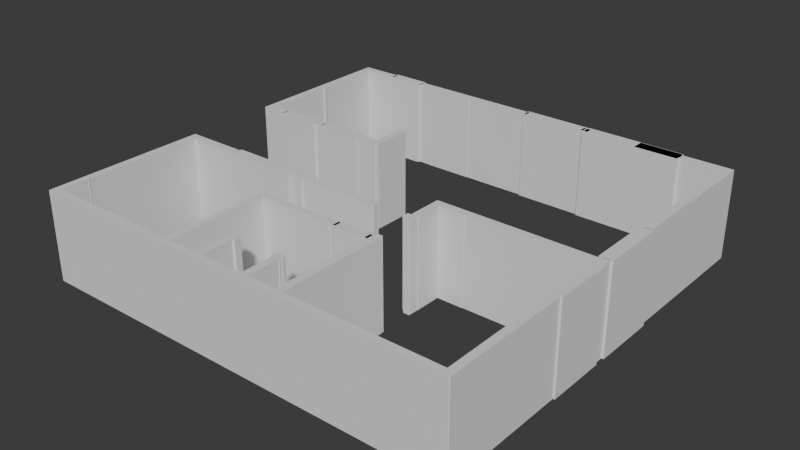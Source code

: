 # Source: full_housebuild.blend  (saved by Blender 4.2.66; exported with 4.5.12 LTS)
import bpy
from mathutils import Matrix  # noqa: F401  (used for matrix-valued properties, if any)

bpy.ops.wm.read_factory_settings(use_empty=True)
scene = bpy.context.scene
scene.name = 'Scene'

# ---- world
world_world = bpy.data.worlds.new('World'); scene.world = world_world
world_world.use_nodes = True; world_world.node_tree.nodes.clear()
_N = world_world.node_tree.nodes; _L = world_world.node_tree.links
n0 = _N.new('ShaderNodeOutputWorld'); n0.name = 'World Output'; n0.location = (300, 300)
n1 = _N.new('ShaderNodeBackground'); n1.name = 'Background'; n1.location = (10, 300)
n1.inputs[0].default_value = (0.05088, 0.05088, 0.05088, 1.0)
_L.new(n1.outputs[0], n0.inputs[0])
n0.is_active_output = True
world_world.color = (0.05088, 0.05088, 0.05088)
world_world.sun_shadow_jitter_overblur = 0.0

# ---- meshes
me_simplewall_1_003 = bpy.data.meshes.new('SimpleWall_1.003')
me_simplewall_1_003.from_pydata([(650.0, 947.0, 0.0), (651.0, 946.0, 0.0), (666.0, 946.0, 0.0), (667.0, 947.0, 0.0), (667.0, 961.0, 0.0), (666.0, 962.0, 0.0), (651.0, 962.0, 0.0), (650.0, 961.0, 0.0), (650.0, 947.0, 200.0), (651.0, 946.0, 200.0), (666.0, 946.0, 200.0), (667.0, 947.0, 200.0), (667.0, 961.0, 200.0), (666.0, 962.0, 200.0), (651.0, 962.0, 200.0), (650.0, 961.0, 200.0)], [], [(0, 7, 6, 5, 4, 3, 2, 1), (8, 9, 10, 11, 12, 13, 14, 15), (6, 7, 15, 14), (4, 5, 13, 12), (2, 3, 11, 10), (0, 1, 9, 8), (5, 6, 14, 13), (3, 4, 12, 11), (1, 2, 10, 9), (7, 0, 8, 15)])
me_simplewall_1_003.update()
me_simplewall_2_003 = bpy.data.meshes.new('SimpleWall_2.003')
me_simplewall_2_003.from_pydata([(235.0, 946.0, 0.0), (236.0, 945.0, 0.0), (350.0, 945.0, 0.0), (351.0, 946.0, 0.0), (507.0, 946.0, 0.0), (508.0, 947.0, 0.0), (508.0, 961.0, 0.0), (507.0, 962.0, 0.0), (202.0, 962.0, 0.0), (201.0, 961.0, 0.0), (201.0, 947.0, 0.0), (202.0, 946.0, 0.0), (235.0, 946.0, 200.0), (236.0, 945.0, 200.0), (350.0, 945.0, 200.0), (351.0, 946.0, 200.0), (507.0, 946.0, 200.0), (508.0, 947.0, 200.0), (508.0, 961.0, 200.0), (507.0, 962.0, 200.0), (202.0, 962.0, 200.0), (201.0, 961.0, 200.0), (201.0, 947.0, 200.0), (202.0, 946.0, 200.0)], [], [(0, 11, 10, 9, 8, 7, 6, 5, 4, 3, 2, 1), (12, 13, 14, 15, 16, 17, 18, 19, 20, 21, 22, 23), (8, 9, 21, 20), (5, 6, 18, 17), (2, 3, 15, 14), (9, 10, 22, 21), (11, 0, 12, 23), (6, 7, 19, 18), (3, 4, 16, 15), (10, 11, 23, 22), (0, 1, 13, 12), (7, 8, 20, 19), (4, 5, 17, 16), (1, 2, 14, 13)])
me_simplewall_2_003.update()
me_simplewall_3_003 = bpy.data.meshes.new('SimpleWall_3.003')
me_simplewall_3_003.from_pydata([(981.0, 622.0, 0.0), (982.0, 621.0, 0.0), (997.0, 621.0, 0.0), (998.0, 622.0, 0.0), (998.0, 961.0, 0.0), (997.0, 962.0, 0.0), (883.0, 962.0, 0.0), (882.0, 961.0, 0.0), (882.0, 947.0, 0.0), (883.0, 946.0, 0.0), (981.0, 946.0, 0.0), (981.0, 622.0, 200.0), (982.0, 621.0, 200.0), (997.0, 621.0, 200.0), (998.0, 622.0, 200.0), (998.0, 961.0, 200.0), (997.0, 962.0, 200.0), (883.0, 962.0, 200.0), (882.0, 961.0, 200.0), (882.0, 947.0, 200.0), (883.0, 946.0, 200.0), (981.0, 946.0, 200.0)], [], [(0, 10, 9, 8, 7, 6, 5, 4, 3, 2, 1), (11, 12, 13, 14, 15, 16, 17, 18, 19, 20, 21), (10, 0, 11, 21), (6, 7, 18, 17), (3, 4, 15, 14), (0, 1, 12, 11), (7, 8, 19, 18), (4, 5, 16, 15), (1, 2, 13, 12), (8, 9, 20, 19), (5, 6, 17, 16), (2, 3, 14, 13), (9, 10, 21, 20)])
me_simplewall_3_003.update()
me_simplewall_4_003 = bpy.data.meshes.new('SimpleWall_4.003')
me_simplewall_4_003.from_pydata([(181.0, 606.0, 0.0), (182.0, 605.0, 0.0), (201.0, 605.0, 0.0), (202.0, 606.0, 0.0), (202.0, 621.0, 0.0), (201.0, 622.0, 0.0), (197.0, 622.0, 0.0), (198.0, 623.0, 0.0), (198.0, 626.0, 0.0), (197.0, 627.0, 0.0), (193.0, 627.0, 0.0), (192.0, 626.0, 0.0), (192.0, 624.0, 0.0), (193.0, 623.0, 0.0), (193.0, 622.0, 0.0), (182.0, 622.0, 0.0), (181.0, 621.0, 0.0), (181.0, 606.0, 200.0), (182.0, 605.0, 200.0), (201.0, 605.0, 200.0), (202.0, 606.0, 200.0), (202.0, 621.0, 200.0), (201.0, 622.0, 200.0), (197.0, 622.0, 200.0), (198.0, 623.0, 200.0), (198.0, 626.0, 200.0), (197.0, 627.0, 200.0), (193.0, 627.0, 200.0), (192.0, 626.0, 200.0), (192.0, 624.0, 200.0), (193.0, 623.0, 200.0), (193.0, 622.0, 200.0), (182.0, 622.0, 200.0), (181.0, 621.0, 200.0)], [], [(0, 16, 15, 14, 13, 12, 11, 10, 9, 8, 7, 6, 5, 4, 3, 2, 1), (17, 18, 19, 20, 21, 22, 23, 24, 25, 26, 27, 28, 29, 30, 31, 32, 33), (1, 2, 19, 18), (9, 10, 27, 26), (2, 3, 20, 19), (10, 11, 28, 27), (3, 4, 21, 20), (11, 12, 29, 28), (4, 5, 22, 21), (12, 13, 30, 29), (5, 6, 23, 22), (13, 14, 31, 30), (6, 7, 24, 23), (16, 0, 17, 33), (14, 15, 32, 31), (7, 8, 25, 24), (0, 1, 18, 17), (15, 16, 33, 32), (8, 9, 26, 25)])
me_simplewall_4_003.update()
me_simplewall_5_003 = bpy.data.meshes.new('SimpleWall_5.003')
me_simplewall_5_003.from_pydata([(25.0, 606.0, 0.0), (26.0, 605.0, 0.0), (84.0, 605.0, 0.0), (85.0, 606.0, 0.0), (85.0, 621.0, 0.0), (84.0, 622.0, 0.0), (43.0, 622.0, 0.0), (42.0, 623.0, 0.0), (42.0, 782.0, 0.0), (42.0, 781.0, 0.0), (43.0, 780.0, 0.0), (45.0, 780.0, 0.0), (46.0, 781.0, 0.0), (46.0, 787.0, 0.0), (45.0, 788.0, 0.0), (43.0, 788.0, 0.0), (42.0, 787.0, 0.0), (42.0, 786.0, 0.0), (42.0, 945.0, 0.0), (43.0, 946.0, 0.0), (120.0, 946.0, 0.0), (121.0, 947.0, 0.0), (121.0, 961.0, 0.0), (120.0, 962.0, 0.0), (26.0, 962.0, 0.0), (25.0, 961.0, 0.0), (25.0, 606.0, 200.0), (26.0, 605.0, 200.0), (84.0, 605.0, 200.0), (85.0, 606.0, 200.0), (85.0, 621.0, 200.0), (84.0, 622.0, 200.0), (43.0, 622.0, 200.0), (42.0, 623.0, 200.0), (42.0, 782.0, 200.0), (42.0, 781.0, 200.0), (43.0, 780.0, 200.0), (45.0, 780.0, 200.0), (46.0, 781.0, 200.0), (46.0, 787.0, 200.0), (45.0, 788.0, 200.0), (43.0, 788.0, 200.0), (42.0, 787.0, 200.0), (42.0, 786.0, 200.0), (42.0, 945.0, 200.0), (43.0, 946.0, 200.0), (120.0, 946.0, 200.0), (121.0, 947.0, 200.0), (121.0, 961.0, 200.0), (120.0, 962.0, 200.0), (26.0, 962.0, 200.0), (25.0, 961.0, 200.0)], [], [(0, 25, 24, 23, 22, 21, 20, 19, 18, 17, 16, 15, 14, 13, 12, 11, 10, 9, 8, 7, 6, 5, 4, 3, 2, 1), (26, 27, 28, 29, 30, 31, 32, 33, 34, 35, 36, 37, 38, 39, 40, 41, 42, 43, 44, 45, 46, 47, 48, 49, 50, 51), (4, 5, 31, 30), (19, 20, 46, 45), (12, 13, 39, 38), (5, 6, 32, 31), (20, 21, 47, 46), (13, 14, 40, 39), (6, 7, 33, 32), (21, 22, 48, 47), (25, 0, 26, 51), (14, 15, 41, 40), (7, 8, 34, 33), (22, 23, 49, 48), (0, 1, 27, 26), (15, 16, 42, 41), (8, 9, 35, 34), (23, 24, 50, 49), (1, 2, 28, 27), (16, 17, 43, 42), (9, 10, 36, 35), (24, 25, 51, 50), (2, 3, 29, 28), (17, 18, 44, 43), (10, 11, 37, 36), (3, 4, 30, 29), (18, 19, 45, 44), (11, 12, 38, 37)])
me_simplewall_5_003.update()
me_simplewall_6_003 = bpy.data.meshes.new('SimpleWall_6.003')
me_simplewall_6_003.from_pydata([(352.0, 605.0, 0.0), (353.0, 604.0, 0.0), (357.0, 604.0, 0.0), (358.0, 605.0, 0.0), (364.0, 605.0, 0.0), (365.0, 606.0, 0.0), (365.0, 696.0, 0.0), (364.0, 697.0, 0.0), (350.0, 697.0, 0.0), (349.0, 696.0, 0.0), (349.0, 685.0, 0.0), (348.0, 684.0, 0.0), (348.0, 622.0, 0.0), (307.0, 622.0, 0.0), (306.0, 621.0, 0.0), (306.0, 606.0, 0.0), (307.0, 605.0, 0.0), (352.0, 605.0, 200.0), (353.0, 604.0, 200.0), (357.0, 604.0, 200.0), (358.0, 605.0, 200.0), (364.0, 605.0, 200.0), (365.0, 606.0, 200.0), (365.0, 696.0, 200.0), (364.0, 697.0, 200.0), (350.0, 697.0, 200.0), (349.0, 696.0, 200.0), (349.0, 685.0, 200.0), (348.0, 684.0, 200.0), (348.0, 622.0, 200.0), (307.0, 622.0, 200.0), (306.0, 621.0, 200.0), (306.0, 606.0, 200.0), (307.0, 605.0, 200.0)], [], [(0, 16, 15, 14, 13, 12, 11, 10, 9, 8, 7, 6, 5, 4, 3, 2, 1), (17, 18, 19, 20, 21, 22, 23, 24, 25, 26, 27, 28, 29, 30, 31, 32, 33), (7, 8, 25, 24), (0, 1, 18, 17), (15, 16, 33, 32), (8, 9, 26, 25), (1, 2, 19, 18), (9, 10, 27, 26), (2, 3, 20, 19), (10, 11, 28, 27), (3, 4, 21, 20), (11, 12, 29, 28), (4, 5, 22, 21), (12, 13, 30, 29), (5, 6, 23, 22), (13, 14, 31, 30), (6, 7, 24, 23), (16, 0, 17, 33), (14, 15, 32, 31)])
me_simplewall_6_003.update()
me_simplewall_7_003 = bpy.data.meshes.new('SimpleWall_7.003')
me_simplewall_7_003.from_pydata([(349.0, 377.0, 0.0), (350.0, 376.0, 0.0), (364.0, 376.0, 0.0), (365.0, 377.0, 0.0), (365.0, 379.0, 0.0), (547.0, 379.0, 0.0), (548.0, 380.0, 0.0), (548.0, 394.0, 0.0), (547.0, 395.0, 0.0), (365.0, 395.0, 0.0), (365.0, 396.0, 0.0), (364.0, 397.0, 0.0), (358.0, 397.0, 0.0), (357.0, 398.0, 0.0), (353.0, 398.0, 0.0), (352.0, 397.0, 0.0), (329.0, 397.0, 0.0), (328.0, 396.0, 0.0), (328.0, 382.0, 0.0), (329.0, 381.0, 0.0), (349.0, 381.0, 0.0), (349.0, 377.0, 200.0), (350.0, 376.0, 200.0), (364.0, 376.0, 200.0), (365.0, 377.0, 200.0), (365.0, 379.0, 200.0), (547.0, 379.0, 200.0), (548.0, 380.0, 200.0), (548.0, 394.0, 200.0), (547.0, 395.0, 200.0), (365.0, 395.0, 200.0), (365.0, 396.0, 200.0), (364.0, 397.0, 200.0), (358.0, 397.0, 200.0), (357.0, 398.0, 200.0), (353.0, 398.0, 200.0), (352.0, 397.0, 200.0), (329.0, 397.0, 200.0), (328.0, 396.0, 200.0), (328.0, 382.0, 200.0), (329.0, 381.0, 200.0), (349.0, 381.0, 200.0)], [], [(0, 20, 19, 18, 17, 16, 15, 14, 13, 12, 11, 10, 9, 8, 7, 6, 5, 4, 3, 2, 1), (21, 22, 23, 24, 25, 26, 27, 28, 29, 30, 31, 32, 33, 34, 35, 36, 37, 38, 39, 40, 41), (10, 11, 32, 31), (3, 4, 25, 24), (18, 19, 40, 39), (11, 12, 33, 32), (4, 5, 26, 25), (19, 20, 41, 40), (12, 13, 34, 33), (5, 6, 27, 26), (13, 14, 35, 34), (6, 7, 28, 27), (20, 0, 21, 41), (14, 15, 36, 35), (7, 8, 29, 28), (0, 1, 22, 21), (15, 16, 37, 36), (8, 9, 30, 29), (1, 2, 23, 22), (16, 17, 38, 37), (9, 10, 31, 30), (2, 3, 24, 23), (17, 18, 39, 38)])
me_simplewall_7_003.update()
me_simplewall_8_003 = bpy.data.meshes.new('SimpleWall_8.003')
me_simplewall_8_003.from_pydata([(627.0, 372.0, 0.0), (628.0, 371.0, 0.0), (642.0, 371.0, 0.0), (643.0, 372.0, 0.0), (643.0, 395.0, 0.0), (644.0, 396.0, 0.0), (644.0, 456.0, 0.0), (703.0, 456.0, 0.0), (704.0, 457.0, 0.0), (981.0, 457.0, 0.0), (981.0, 455.0, 0.0), (982.0, 454.0, 0.0), (997.0, 454.0, 0.0), (998.0, 455.0, 0.0), (998.0, 478.0, 0.0), (997.0, 479.0, 0.0), (982.0, 479.0, 0.0), (981.0, 478.0, 0.0), (981.0, 473.0, 0.0), (628.0, 473.0, 0.0), (627.0, 472.0, 0.0), (627.0, 395.0, 0.0), (620.0, 395.0, 0.0), (619.0, 394.0, 0.0), (619.0, 380.0, 0.0), (620.0, 379.0, 0.0), (627.0, 379.0, 0.0), (627.0, 372.0, 200.0), (628.0, 371.0, 200.0), (642.0, 371.0, 200.0), (643.0, 372.0, 200.0), (643.0, 395.0, 200.0), (644.0, 396.0, 200.0), (644.0, 456.0, 200.0), (703.0, 456.0, 200.0), (704.0, 457.0, 200.0), (981.0, 457.0, 200.0), (981.0, 455.0, 200.0), (982.0, 454.0, 200.0), (997.0, 454.0, 200.0), (998.0, 455.0, 200.0), (998.0, 478.0, 200.0), (997.0, 479.0, 200.0), (982.0, 479.0, 200.0), (981.0, 478.0, 200.0), (981.0, 473.0, 200.0), (628.0, 473.0, 200.0), (627.0, 472.0, 200.0), (627.0, 395.0, 200.0), (620.0, 395.0, 200.0), (619.0, 394.0, 200.0), (619.0, 380.0, 200.0), (620.0, 379.0, 200.0), (627.0, 379.0, 200.0)], [], [(0, 26, 25, 24, 23, 22, 21, 20, 19, 18, 17, 16, 15, 14, 13, 12, 11, 10, 9, 8, 7, 6, 5, 4, 3, 2, 1), (27, 28, 29, 30, 31, 32, 33, 34, 35, 36, 37, 38, 39, 40, 41, 42, 43, 44, 45, 46, 47, 48, 49, 50, 51, 52, 53), (13, 14, 41, 40), (6, 7, 34, 33), (21, 22, 49, 48), (26, 0, 27, 53), (14, 15, 42, 41), (7, 8, 35, 34), (22, 23, 50, 49), (0, 1, 28, 27), (15, 16, 43, 42), (8, 9, 36, 35), (23, 24, 51, 50), (1, 2, 29, 28), (16, 17, 44, 43), (9, 10, 37, 36), (24, 25, 52, 51), (2, 3, 30, 29), (17, 18, 45, 44), (10, 11, 38, 37), (25, 26, 53, 52), (3, 4, 31, 30), (18, 19, 46, 45), (11, 12, 39, 38), (4, 5, 32, 31), (19, 20, 47, 46), (12, 13, 40, 39), (5, 6, 33, 32), (20, 21, 48, 47)])
me_simplewall_8_003.update()
me_simplewall_9_003 = bpy.data.meshes.new('SimpleWall_9.003')
me_simplewall_9_003.from_pydata([(26.0, 30.0, 0.0), (27.0, 29.0, 0.0), (997.0, 29.0, 0.0), (998.0, 30.0, 0.0), (998.0, 319.0, 0.0), (997.0, 320.0, 0.0), (982.0, 320.0, 0.0), (981.0, 319.0, 0.0), (981.0, 45.0, 0.0), (711.0, 45.0, 0.0), (710.0, 46.0, 0.0), (707.0, 46.0, 0.0), (706.0, 45.0, 0.0), (644.0, 45.0, 0.0), (644.0, 288.0, 0.0), (643.0, 289.0, 0.0), (643.0, 296.0, 0.0), (642.0, 297.0, 0.0), (628.0, 297.0, 0.0), (627.0, 296.0, 0.0), (627.0, 288.0, 0.0), (622.0, 288.0, 0.0), (621.0, 287.0, 0.0), (621.0, 273.0, 0.0), (622.0, 272.0, 0.0), (627.0, 272.0, 0.0), (627.0, 134.0, 0.0), (626.0, 133.0, 0.0), (626.0, 131.0, 0.0), (625.0, 130.0, 0.0), (625.0, 126.0, 0.0), (626.0, 125.0, 0.0), (626.0, 119.0, 0.0), (627.0, 118.0, 0.0), (627.0, 45.0, 0.0), (611.0, 45.0, 0.0), (610.0, 46.0, 0.0), (578.0, 46.0, 0.0), (577.0, 45.0, 0.0), (563.0, 45.0, 0.0), (562.0, 46.0, 0.0), (562.0, 117.0, 0.0), (563.0, 118.0, 0.0), (563.0, 124.0, 0.0), (564.0, 125.0, 0.0), (564.0, 131.0, 0.0), (563.0, 132.0, 0.0), (563.0, 133.0, 0.0), (562.0, 134.0, 0.0), (543.0, 134.0, 0.0), (542.0, 133.0, 0.0), (542.0, 118.0, 0.0), (543.0, 117.0, 0.0), (545.0, 117.0, 0.0), (546.0, 116.0, 0.0), (546.0, 46.0, 0.0), (545.0, 45.0, 0.0), (449.0, 45.0, 0.0), (448.0, 46.0, 0.0), (448.0, 116.0, 0.0), (449.0, 117.0, 0.0), (451.0, 117.0, 0.0), (452.0, 118.0, 0.0), (452.0, 133.0, 0.0), (451.0, 134.0, 0.0), (433.0, 134.0, 0.0), (432.0, 133.0, 0.0), (432.0, 45.0, 0.0), (420.0, 45.0, 0.0), (419.0, 46.0, 0.0), (379.0, 46.0, 0.0), (378.0, 45.0, 0.0), (365.0, 45.0, 0.0), (365.0, 271.0, 0.0), (536.0, 271.0, 0.0), (537.0, 272.0, 0.0), (549.0, 272.0, 0.0), (550.0, 273.0, 0.0), (550.0, 287.0, 0.0), (549.0, 288.0, 0.0), (365.0, 288.0, 0.0), (365.0, 290.0, 0.0), (364.0, 291.0, 0.0), (350.0, 291.0, 0.0), (349.0, 290.0, 0.0), (349.0, 109.0, 0.0), (348.0, 108.0, 0.0), (348.0, 46.0, 0.0), (198.0, 46.0, 0.0), (199.0, 47.0, 0.0), (199.0, 49.0, 0.0), (198.0, 50.0, 0.0), (193.0, 50.0, 0.0), (192.0, 49.0, 0.0), (192.0, 47.0, 0.0), (193.0, 46.0, 0.0), (43.0, 46.0, 0.0), (43.0, 105.0, 0.0), (42.0, 106.0, 0.0), (42.0, 107.0, 0.0), (43.0, 108.0, 0.0), (43.0, 111.0, 0.0), (42.0, 112.0, 0.0), (42.0, 381.0, 0.0), (165.0, 381.0, 0.0), (166.0, 382.0, 0.0), (166.0, 396.0, 0.0), (165.0, 397.0, 0.0), (27.0, 397.0, 0.0), (26.0, 396.0, 0.0), (26.0, 30.0, 200.0), (27.0, 29.0, 200.0), (997.0, 29.0, 200.0), (998.0, 30.0, 200.0), (998.0, 319.0, 200.0), (997.0, 320.0, 200.0), (982.0, 320.0, 200.0), (981.0, 319.0, 200.0), (981.0, 45.0, 200.0), (711.0, 45.0, 200.0), (710.0, 46.0, 200.0), (707.0, 46.0, 200.0), (706.0, 45.0, 200.0), (644.0, 45.0, 200.0), (644.0, 288.0, 200.0), (643.0, 289.0, 200.0), (643.0, 296.0, 200.0), (642.0, 297.0, 200.0), (628.0, 297.0, 200.0), (627.0, 296.0, 200.0), (627.0, 288.0, 200.0), (622.0, 288.0, 200.0), (621.0, 287.0, 200.0), (621.0, 273.0, 200.0), (622.0, 272.0, 200.0), (627.0, 272.0, 200.0), (627.0, 134.0, 200.0), (626.0, 133.0, 200.0), (626.0, 131.0, 200.0), (625.0, 130.0, 200.0), (625.0, 126.0, 200.0), (626.0, 125.0, 200.0), (626.0, 119.0, 200.0), (627.0, 118.0, 200.0), (627.0, 45.0, 200.0), (611.0, 45.0, 200.0), (610.0, 46.0, 200.0), (578.0, 46.0, 200.0), (577.0, 45.0, 200.0), (563.0, 45.0, 200.0), (562.0, 46.0, 200.0), (562.0, 117.0, 200.0), (563.0, 118.0, 200.0), (563.0, 124.0, 200.0), (564.0, 125.0, 200.0), (564.0, 131.0, 200.0), (563.0, 132.0, 200.0), (563.0, 133.0, 200.0), (562.0, 134.0, 200.0), (543.0, 134.0, 200.0), (542.0, 133.0, 200.0), (542.0, 118.0, 200.0), (543.0, 117.0, 200.0), (545.0, 117.0, 200.0), (546.0, 116.0, 200.0), (546.0, 46.0, 200.0), (545.0, 45.0, 200.0), (449.0, 45.0, 200.0), (448.0, 46.0, 200.0), (448.0, 116.0, 200.0), (449.0, 117.0, 200.0), (451.0, 117.0, 200.0), (452.0, 118.0, 200.0), (452.0, 133.0, 200.0), (451.0, 134.0, 200.0), (433.0, 134.0, 200.0), (432.0, 133.0, 200.0), (432.0, 45.0, 200.0), (420.0, 45.0, 200.0), (419.0, 46.0, 200.0), (379.0, 46.0, 200.0), (378.0, 45.0, 200.0), (365.0, 45.0, 200.0), (365.0, 271.0, 200.0), (536.0, 271.0, 200.0), (537.0, 272.0, 200.0), (549.0, 272.0, 200.0), (550.0, 273.0, 200.0), (550.0, 287.0, 200.0), (549.0, 288.0, 200.0), (365.0, 288.0, 200.0), (365.0, 290.0, 200.0), (364.0, 291.0, 200.0), (350.0, 291.0, 200.0), (349.0, 290.0, 200.0), (349.0, 109.0, 200.0), (348.0, 108.0, 200.0), (348.0, 46.0, 200.0), (198.0, 46.0, 200.0), (199.0, 47.0, 200.0), (199.0, 49.0, 200.0), (198.0, 50.0, 200.0), (193.0, 50.0, 200.0), (192.0, 49.0, 200.0), (192.0, 47.0, 200.0), (193.0, 46.0, 200.0), (43.0, 46.0, 200.0), (43.0, 105.0, 200.0), (42.0, 106.0, 200.0), (42.0, 107.0, 200.0), (43.0, 108.0, 200.0), (43.0, 111.0, 200.0), (42.0, 112.0, 200.0), (42.0, 381.0, 200.0), (165.0, 381.0, 200.0), (166.0, 382.0, 200.0), (166.0, 396.0, 200.0), (165.0, 397.0, 200.0), (27.0, 397.0, 200.0), (26.0, 396.0, 200.0)], [], [(0, 109, 108, 107, 106, 105, 104, 103, 102, 101, 100, 99, 98, 97, 96, 95, 94, 93, 92, 91, 90, 89, 88, 87, 86, 85, 84, 83, 82, 81, 80, 79, 78, 77, 76, 75, 74, 73, 72, 71, 70, 69, 68, 67, 66, 65, 64, 63, 62, 61, 60, 59, 58, 57, 56, 55, 54, 53, 52, 51, 50, 49, 48, 47, 46, 45, 44, 43, 42, 41, 40, 39, 38, 37, 36, 35, 34, 33, 32, 31, 30, 29, 28, 27, 26, 25, 24, 23, 22, 21, 20, 19, 18, 17, 16, 15, 14, 13, 12, 11, 10, 9, 8, 7, 6, 5, 4, 3, 2, 1), (110, 111, 112, 113, 114, 115, 116, 117, 118, 119, 120, 121, 122, 123, 124, 125, 126, 127, 128, 129, 130, 131, 132, 133, 134, 135, 136, 137, 138, 139, 140, 141, 142, 143, 144, 145, 146, 147, 148, 149, 150, 151, 152, 153, 154, 155, 156, 157, 158, 159, 160, 161, 162, 163, 164, 165, 166, 167, 168, 169, 170, 171, 172, 173, 174, 175, 176, 177, 178, 179, 180, 181, 182, 183, 184, 185, 186, 187, 188, 189, 190, 191, 192, 193, 194, 195, 196, 197, 198, 199, 200, 201, 202, 203, 204, 205, 206, 207, 208, 209, 210, 211, 212, 213, 214, 215, 216, 217, 218, 219), (80, 81, 191, 190), (29, 30, 140, 139), (81, 82, 192, 191), (30, 31, 141, 140), (82, 83, 193, 192), (31, 32, 142, 141), (83, 84, 194, 193), (32, 33, 143, 142), (84, 85, 195, 194), (33, 34, 144, 143), (85, 86, 196, 195), (34, 35, 145, 144), (86, 87, 197, 196), (35, 36, 146, 145), (87, 88, 198, 197), (36, 37, 147, 146), (88, 89, 199, 198), (37, 38, 148, 147), (89, 90, 200, 199), (38, 39, 149, 148), (90, 91, 201, 200), (39, 40, 150, 149), (91, 92, 202, 201), (40, 41, 151, 150), (92, 93, 203, 202), (41, 42, 152, 151), (93, 94, 204, 203), (42, 43, 153, 152), (94, 95, 205, 204), (43, 44, 154, 153), (95, 96, 206, 205), (44, 45, 155, 154), (96, 97, 207, 206), (45, 46, 156, 155), (97, 98, 208, 207), (46, 47, 157, 156), (98, 99, 209, 208), (47, 48, 158, 157), (99, 100, 210, 209), (48, 49, 159, 158), (100, 101, 211, 210), (49, 50, 160, 159), (101, 102, 212, 211), (50, 51, 161, 160), (109, 0, 110, 219), (102, 103, 213, 212), (51, 52, 162, 161), (0, 1, 111, 110), (103, 104, 214, 213), (52, 53, 163, 162), (1, 2, 112, 111), (104, 105, 215, 214), (53, 54, 164, 163), (2, 3, 113, 112), (105, 106, 216, 215), (54, 55, 165, 164), (3, 4, 114, 113), (106, 107, 217, 216), (55, 56, 166, 165), (4, 5, 115, 114), (107, 108, 218, 217), (56, 57, 167, 166), (5, 6, 116, 115), (108, 109, 219, 218), (57, 58, 168, 167), (6, 7, 117, 116), (58, 59, 169, 168), (7, 8, 118, 117), (59, 60, 170, 169), (8, 9, 119, 118), (60, 61, 171, 170), (9, 10, 120, 119), (61, 62, 172, 171), (10, 11, 121, 120), (62, 63, 173, 172), (11, 12, 122, 121), (63, 64, 174, 173), (12, 13, 123, 122), (64, 65, 175, 174), (13, 14, 124, 123), (65, 66, 176, 175), (14, 15, 125, 124), (66, 67, 177, 176), (15, 16, 126, 125), (67, 68, 178, 177), (16, 17, 127, 126), (68, 69, 179, 178), (17, 18, 128, 127), (69, 70, 180, 179), (18, 19, 129, 128), (70, 71, 181, 180), (19, 20, 130, 129), (71, 72, 182, 181), (20, 21, 131, 130), (72, 73, 183, 182), (21, 22, 132, 131), (73, 74, 184, 183), (22, 23, 133, 132), (74, 75, 185, 184), (23, 24, 134, 133), (75, 76, 186, 185), (24, 25, 135, 134), (76, 77, 187, 186), (25, 26, 136, 135), (77, 78, 188, 187), (26, 27, 137, 136), (78, 79, 189, 188), (27, 28, 138, 137), (79, 80, 190, 189), (28, 29, 139, 138)])
me_simplewall_9_003.update()
me_wallwithwindow_1_003 = bpy.data.meshes.new('WallWithWindow_1.003')
me_wallwithwindow_1_003.from_pydata([(81.86, 600.7, 0.0), (182.4, 600.7, 0.0), (182.4, 628.5, 0.0), (81.86, 628.5, 0.0), (81.86, 600.7, 200.0), (182.4, 600.7, 200.0), (182.4, 628.5, 200.0), (81.86, 628.5, 200.0)], [], [(0, 3, 2, 1), (4, 5, 6, 7), (2, 3, 7, 6), (0, 1, 5, 4), (1, 2, 6, 5), (3, 0, 4, 7)])
me_wallwithwindow_1_003.update()
me_wallwithwindow_2_003 = bpy.data.meshes.new('WallWithWindow_2.003')
me_wallwithwindow_2_003.from_pydata([(976.5, 319.9, 0.0), (1002.0, 319.9, 0.0), (1002.0, 454.0, 0.0), (976.5, 454.0, 0.0), (976.5, 319.9, 200.0), (1002.0, 319.9, 200.0), (1002.0, 454.0, 200.0), (976.5, 454.0, 200.0)], [], [(0, 3, 2, 1), (4, 5, 6, 7), (2, 3, 7, 6), (0, 1, 5, 4), (1, 2, 6, 5), (3, 0, 4, 7)])
me_wallwithwindow_2_003.update()
me_wallwithwindow_3_003 = bpy.data.meshes.new('WallWithWindow_3.003')
me_wallwithwindow_3_003.from_pydata([(116.4, 940.1, 0.0), (203.7, 940.1, 0.0), (203.7, 966.9, 0.0), (116.4, 966.9, 0.0), (116.4, 940.1, 200.0), (203.7, 940.1, 200.0), (203.7, 966.9, 200.0), (116.4, 966.9, 200.0)], [], [(0, 3, 2, 1), (4, 5, 6, 7), (1, 2, 6, 5), (3, 0, 4, 7), (2, 3, 7, 6), (0, 1, 5, 4)])
me_wallwithwindow_3_003.update()
me_wallwithwindow_4_003 = bpy.data.meshes.new('WallWithWindow_4.003')
me_wallwithwindow_4_003.from_pydata([(974.2, 478.0, 0.0), (1003.0, 478.0, 0.0), (1003.0, 622.4, 0.0), (974.2, 622.4, 0.0), (974.2, 478.0, 200.0), (1003.0, 478.0, 200.0), (1003.0, 622.4, 200.0), (974.2, 622.4, 200.0)], [], [(0, 3, 2, 1), (4, 5, 6, 7), (1, 2, 6, 5), (3, 0, 4, 7), (2, 3, 7, 6), (0, 1, 5, 4)])
me_wallwithwindow_4_003.update()
me_wallwithwindow_5_003 = bpy.data.meshes.new('WallWithWindow_5.003')
me_wallwithwindow_5_003.from_pydata([(199.2, 601.1, 0.0), (305.3, 601.1, 0.0), (305.3, 628.6, 0.0), (199.2, 628.6, 0.0), (199.2, 601.1, 200.0), (305.3, 601.1, 200.0), (305.3, 628.6, 200.0), (199.2, 628.6, 200.0)], [], [(0, 3, 2, 1), (4, 5, 6, 7), (3, 0, 4, 7), (2, 3, 7, 6), (0, 1, 5, 4), (1, 2, 6, 5)])
me_wallwithwindow_5_003.update()
me_wallwithwindow_6_003 = bpy.data.meshes.new('WallWithWindow_6.003')
me_wallwithwindow_6_003.from_pydata([(164.8, 373.1, 0.0), (327.4, 373.1, 0.0), (327.4, 402.5, 0.0), (164.8, 402.5, 0.0), (164.8, 373.1, 200.0), (327.4, 373.1, 200.0), (327.4, 402.5, 200.0), (164.8, 402.5, 200.0)], [], [(0, 3, 2, 1), (4, 5, 6, 7), (2, 3, 7, 6), (0, 1, 5, 4), (1, 2, 6, 5), (3, 0, 4, 7)])
me_wallwithwindow_6_003.update()
me_wallwithwindow_7_003 = bpy.data.meshes.new('WallWithWindow_7.003')
me_wallwithwindow_7_003.from_pydata([(658.0, 938.6, 0.0), (882.9, 938.6, 0.0), (882.9, 968.3, 0.0), (658.0, 968.3, 0.0), (658.0, 938.6, 200.0), (882.9, 938.6, 200.0), (882.9, 968.3, 200.0), (658.0, 968.3, 200.0)], [], [(0, 3, 2, 1), (4, 5, 6, 7), (1, 2, 6, 5), (3, 0, 4, 7), (2, 3, 7, 6), (0, 1, 5, 4)])
me_wallwithwindow_7_003.update()
me_wallwithwindow_8_003 = bpy.data.meshes.new('WallWithWindow_8.003')
me_wallwithwindow_8_003.from_pydata([(503.0, 942.4, 0.0), (655.5, 942.4, 0.0), (655.5, 966.8, 0.0), (503.0, 966.8, 0.0), (503.0, 942.4, 200.0), (655.5, 942.4, 200.0), (655.5, 966.8, 200.0), (503.0, 966.8, 200.0)], [], [(0, 3, 2, 1), (4, 5, 6, 7), (0, 1, 5, 4), (1, 2, 6, 5), (3, 0, 4, 7), (2, 3, 7, 6)])
me_wallwithwindow_8_003.update()
me_wallwithwindow_9_003 = bpy.data.meshes.new('WallWithWindow_9.003')
me_wallwithwindow_9_003.from_pydata([(785.1, 938.9, 0.0), (884.5, 938.9, 0.0), (884.5, 967.2, 0.0), (785.1, 967.2, 0.0), (785.1, 938.9, 200.0), (884.5, 938.9, 200.0), (884.5, 967.2, 200.0), (785.1, 967.2, 200.0)], [], [(0, 3, 2, 1), (4, 5, 6, 7), (1, 2, 6, 5), (3, 0, 4, 7), (2, 3, 7, 6), (0, 1, 5, 4)])
me_wallwithwindow_9_003.update()
me_wallwithwindow_10_003 = bpy.data.meshes.new('WallWithWindow_10.003')
me_wallwithwindow_10_003.from_pydata([(544.6, 267.6, 0.0), (627.1, 267.6, 0.0), (627.1, 290.9, 0.0), (544.6, 290.9, 0.0), (544.6, 267.6, 200.0), (627.1, 267.6, 200.0), (627.1, 290.9, 200.0), (544.6, 290.9, 200.0)], [], [(0, 3, 2, 1), (4, 5, 6, 7), (3, 0, 4, 7), (2, 3, 7, 6), (0, 1, 5, 4), (1, 2, 6, 5)])
me_wallwithwindow_10_003.update()

# ---- objects
ob_simplewall_1 = bpy.data.objects.new('SimpleWall_1', me_simplewall_1_003)
ob_simplewall_2 = bpy.data.objects.new('SimpleWall_2', me_simplewall_2_003)
ob_simplewall_3 = bpy.data.objects.new('SimpleWall_3', me_simplewall_3_003)
ob_simplewall_4 = bpy.data.objects.new('SimpleWall_4', me_simplewall_4_003)
ob_simplewall_5 = bpy.data.objects.new('SimpleWall_5', me_simplewall_5_003)
ob_simplewall_6 = bpy.data.objects.new('SimpleWall_6', me_simplewall_6_003)
ob_simplewall_7 = bpy.data.objects.new('SimpleWall_7', me_simplewall_7_003)
ob_simplewall_8 = bpy.data.objects.new('SimpleWall_8', me_simplewall_8_003)
ob_simplewall_9 = bpy.data.objects.new('SimpleWall_9', me_simplewall_9_003)
ob_wallwithwindow_1 = bpy.data.objects.new('WallWithWindow_1', me_wallwithwindow_1_003)
ob_wallwithwindow_2 = bpy.data.objects.new('WallWithWindow_2', me_wallwithwindow_2_003)
ob_wallwithwindow_3 = bpy.data.objects.new('WallWithWindow_3', me_wallwithwindow_3_003)
ob_wallwithwindow_4 = bpy.data.objects.new('WallWithWindow_4', me_wallwithwindow_4_003)
ob_wallwithwindow_5 = bpy.data.objects.new('WallWithWindow_5', me_wallwithwindow_5_003)
ob_wallwithwindow_6 = bpy.data.objects.new('WallWithWindow_6', me_wallwithwindow_6_003)
ob_wallwithwindow_7 = bpy.data.objects.new('WallWithWindow_7', me_wallwithwindow_7_003)
ob_wallwithwindow_8 = bpy.data.objects.new('WallWithWindow_8', me_wallwithwindow_8_003)
ob_wallwithwindow_9 = bpy.data.objects.new('WallWithWindow_9', me_wallwithwindow_9_003)
ob_wallwithwindow_10 = bpy.data.objects.new('WallWithWindow_10', me_wallwithwindow_10_003)

# ---- transforms, parenting, visibility, modifiers, constraints
ob_simplewall_1.location = (0.0, 0.0, 0.0)
ob_simplewall_2.location = (0.0, 0.0, 0.0)
ob_simplewall_3.location = (0.0, 0.0, 0.0)
ob_simplewall_4.location = (0.0, 0.0, 0.0)
ob_simplewall_5.location = (0.0, 0.0, 0.0)
ob_simplewall_6.location = (0.0, 0.0, 0.0)
ob_simplewall_7.location = (0.0, 0.0, 0.0)
ob_simplewall_8.location = (0.0, 0.0, 0.0)
ob_simplewall_9.location = (0.0, 0.0, 0.0)
ob_wallwithwindow_1.location = (0.0, 0.0, 0.0)
ob_wallwithwindow_2.location = (0.0, 0.0, 0.0)
ob_wallwithwindow_3.location = (0.0, 0.0, 0.0)
ob_wallwithwindow_4.location = (0.0, 0.0, 0.0)
ob_wallwithwindow_5.location = (0.0, 0.0, 0.0)
ob_wallwithwindow_6.location = (0.0, 0.0, 0.0)
ob_wallwithwindow_7.location = (0.0, 0.0, 0.0)
ob_wallwithwindow_8.location = (0.0, 0.0, 0.0)
ob_wallwithwindow_9.location = (0.0, 0.0, 0.0)
ob_wallwithwindow_10.location = (0.0, 0.0, 0.0)

# ---- collection membership
scene.collection.objects.link(ob_simplewall_1)
scene.collection.objects.link(ob_simplewall_2)
scene.collection.objects.link(ob_simplewall_3)
scene.collection.objects.link(ob_simplewall_4)
scene.collection.objects.link(ob_simplewall_5)
scene.collection.objects.link(ob_simplewall_6)
scene.collection.objects.link(ob_simplewall_7)
scene.collection.objects.link(ob_simplewall_8)
scene.collection.objects.link(ob_simplewall_9)
scene.collection.objects.link(ob_wallwithwindow_1)
scene.collection.objects.link(ob_wallwithwindow_2)
scene.collection.objects.link(ob_wallwithwindow_3)
scene.collection.objects.link(ob_wallwithwindow_4)
scene.collection.objects.link(ob_wallwithwindow_5)
scene.collection.objects.link(ob_wallwithwindow_6)
scene.collection.objects.link(ob_wallwithwindow_7)
scene.collection.objects.link(ob_wallwithwindow_8)
scene.collection.objects.link(ob_wallwithwindow_9)
scene.collection.objects.link(ob_wallwithwindow_10)

# ---- scene / render settings (as saved in the file)
scene.frame_start = 1; scene.frame_end = 250; scene.frame_set(1)
scene.render.engine = 'BLENDER_EEVEE_NEXT'
bpy.context.view_layer.update()

# ---- added for rendering (the .blend has no active camera and no usable light): camera, sun
cam_auto = bpy.data.cameras.new('AutoCamera')
cam_auto.lens = 50.0
cam_auto.sensor_width = 36.0
cam_auto.clip_end = 22253.6
ob_auto_camera = bpy.data.objects.new('AutoCamera', cam_auto)
scene.collection.objects.link(ob_auto_camera)
ob_auto_camera.location = (1781.9, -1022.98, 1114.42)
ob_auto_camera.rotation_euler = (1.09748, -7.21219e-08, 0.694738)
scene.camera = ob_auto_camera
light_auto_sun = bpy.data.lights.new('AutoSun', 'SUN')
light_auto_sun.energy = 3.0
light_auto_sun.angle = 0.0523599
ob_auto_sun = bpy.data.objects.new('AutoSun', light_auto_sun)
scene.collection.objects.link(ob_auto_sun)
ob_auto_sun.rotation_euler = (0.872665, 0.174533, 0.523599)
bpy.context.view_layer.update()
